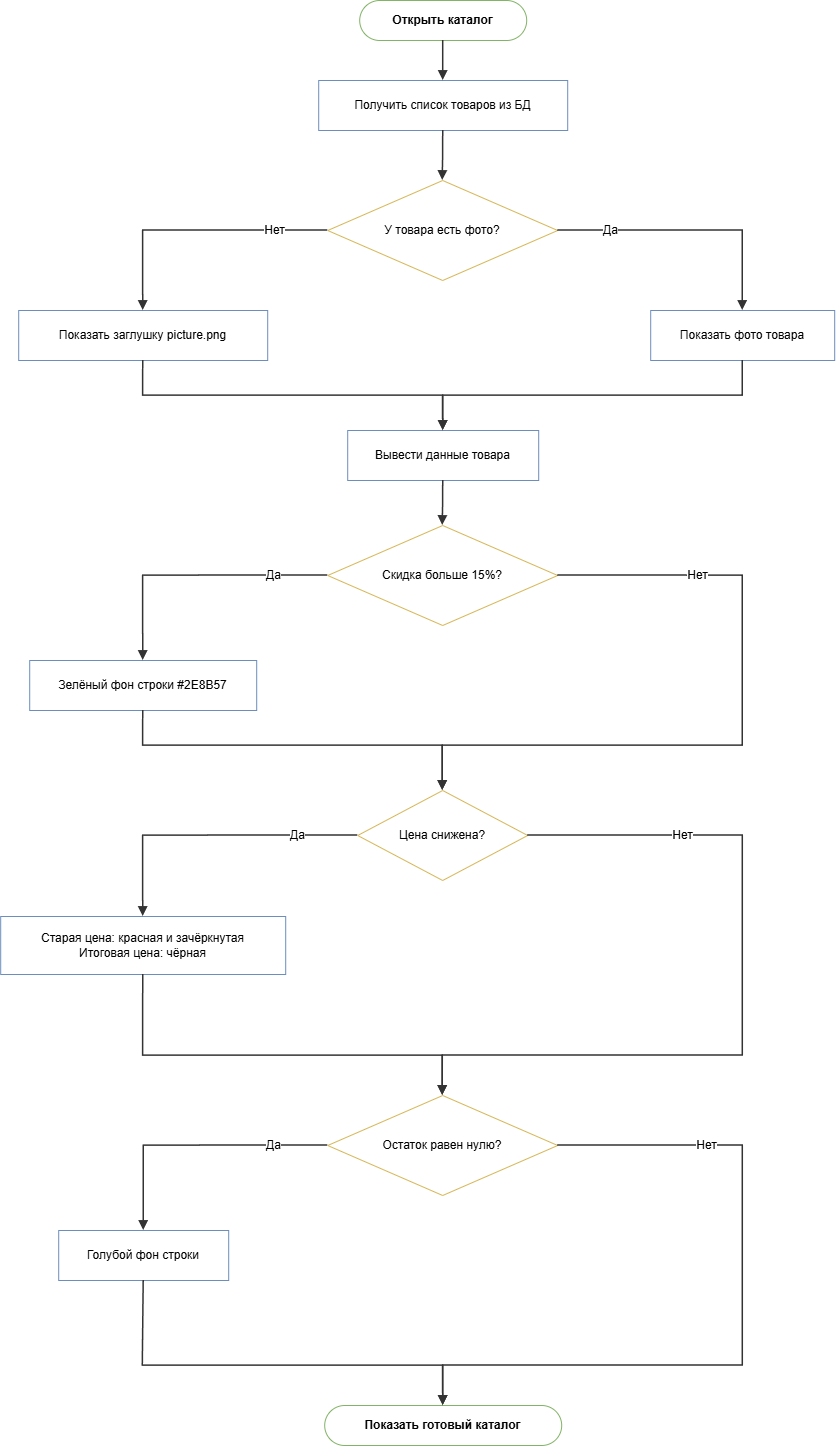

The diagram above was exported from draw.io. Its source (the exported page's mxGraphModel, read from the mxfile embedded in the PNG):
<mxGraphModel dx="3005" dy="1544" grid="1" gridSize="10" guides="1" tooltips="1" connect="1" arrows="1" fold="1" page="1" pageScale="1" pageWidth="914" pageHeight="1525" math="0" shadow="0">
  <root>
    <mxCell id="0" />
    <mxCell id="1" parent="0" />
    <mxCell id="p5_s" parent="1" style="rounded=1;whiteSpace=wrap;html=1;arcSize=50;fillColor=#FFFFFF;strokeColor=#82b366;fontStyle=1;fontSize=12;" value="Открыть каталог" vertex="1">
      <mxGeometry height="40" width="167" x="399" y="40" as="geometry" />
    </mxCell>
    <mxCell id="p5_p" parent="1" style="rounded=0;whiteSpace=wrap;html=1;fillColor=#FFFFFF;strokeColor=#6c8ebf;fontSize=12;" value="Получить список товаров из БД" vertex="1">
      <mxGeometry height="50" width="249" x="358" y="120" as="geometry" />
    </mxCell>
    <mxCell id="p5_d1" parent="1" style="rhombus;whiteSpace=wrap;html=1;fillColor=#FFFFFF;strokeColor=#d6b656;fontSize=12;" value="У товара есть фото?" vertex="1">
      <mxGeometry height="100" width="230" x="367" y="220" as="geometry" />
    </mxCell>
    <mxCell id="p5_pl" parent="1" style="rounded=0;whiteSpace=wrap;html=1;fillColor=#FFFFFF;strokeColor=#6c8ebf;fontSize=12;" value="Показать заглушку picture.png" vertex="1">
      <mxGeometry height="50" width="249" x="58" y="350" as="geometry" />
    </mxCell>
    <mxCell id="p5_pr" parent="1" style="rounded=0;whiteSpace=wrap;html=1;fillColor=#FFFFFF;strokeColor=#6c8ebf;fontSize=12;" value="Показать фото товара" vertex="1">
      <mxGeometry height="50" width="184" x="690" y="350" as="geometry" />
    </mxCell>
    <mxCell id="p5_ps" parent="1" style="rounded=0;whiteSpace=wrap;html=1;fillColor=#FFFFFF;strokeColor=#6c8ebf;fontSize=12;" value="Вывести данные товара" vertex="1">
      <mxGeometry height="50" width="191" x="387" y="470" as="geometry" />
    </mxCell>
    <mxCell id="p5_d2" parent="1" style="rhombus;whiteSpace=wrap;html=1;fillColor=#FFFFFF;strokeColor=#d6b656;fontSize=12;" value="Скидка больше 15%?" vertex="1">
      <mxGeometry height="100" width="230" x="367" y="565" as="geometry" />
    </mxCell>
    <mxCell id="p5_pg" parent="1" style="rounded=0;whiteSpace=wrap;html=1;fillColor=#FFFFFF;strokeColor=#6c8ebf;fontSize=12;" value="Зелёный фон строки #2E8B57" vertex="1">
      <mxGeometry height="50" width="227" x="69" y="700" as="geometry" />
    </mxCell>
    <mxCell id="p5_d3" parent="1" style="rhombus;whiteSpace=wrap;html=1;fillColor=#FFFFFF;strokeColor=#d6b656;fontSize=12;" value="Цена снижена?" vertex="1">
      <mxGeometry height="90" width="170" x="397" y="830" as="geometry" />
    </mxCell>
    <mxCell id="p5_po" parent="1" style="rounded=0;whiteSpace=wrap;html=1;fillColor=#FFFFFF;strokeColor=#6c8ebf;fontSize=12;" value="Старая цена: красная и зачёркнутая&lt;br&gt;Итоговая цена: чёрная" vertex="1">
      <mxGeometry height="58" width="285" x="40" y="956" as="geometry" />
    </mxCell>
    <mxCell id="p5_d4" parent="1" style="rhombus;whiteSpace=wrap;html=1;fillColor=#FFFFFF;strokeColor=#d6b656;fontSize=12;" value="Остаток равен нулю?" vertex="1">
      <mxGeometry height="100" width="230" x="367" y="1135" as="geometry" />
    </mxCell>
    <mxCell id="p5_pb" parent="1" style="rounded=0;whiteSpace=wrap;html=1;fillColor=#FFFFFF;strokeColor=#6c8ebf;fontSize=12;" value="Голубой фон строки" vertex="1">
      <mxGeometry height="50" width="170" x="98" y="1270" as="geometry" />
    </mxCell>
    <mxCell id="p5_en" parent="1" style="rounded=1;whiteSpace=wrap;html=1;arcSize=50;fillColor=#FFFFFF;strokeColor=#82b366;fontStyle=1;fontSize=12;" value="Показать готовый каталог" vertex="1">
      <mxGeometry height="40" width="237" x="364" y="1445" as="geometry" />
    </mxCell>
    <mxCell id="p5_arrow0" edge="1" parent="1" source="p5_s" style="edgeStyle=orthogonalEdgeStyle;rounded=0;curved=0;orthogonalLoop=1;jettySize=auto;html=1;endArrow=block;endFill=1;strokeColor=#333333;strokeWidth=1.5;fontSize=12;labelBackgroundColor=#ffffff;exitX=0.5;exitY=1;exitDx=0;exitDy=0;entryX=0.5;entryY=0;entryDx=0;entryDy=0;fillColor=#FFFFFF;" target="p5_p" value="">
      <mxGeometry relative="1" as="geometry" />
    </mxCell>
    <mxCell id="p5_arrow1" edge="1" parent="1" source="p5_p" style="edgeStyle=orthogonalEdgeStyle;rounded=0;curved=0;orthogonalLoop=1;jettySize=auto;html=1;endArrow=block;endFill=1;strokeColor=#333333;strokeWidth=1.5;fontSize=12;labelBackgroundColor=#ffffff;exitX=0.5;exitY=1;exitDx=0;exitDy=0;entryX=0.5;entryY=0;entryDx=0;entryDy=0;fillColor=#FFFFFF;" target="p5_d1" value="">
      <mxGeometry relative="1" as="geometry" />
    </mxCell>
    <mxCell id="p5_arrow2" edge="1" parent="1" source="p5_d1" style="edgeStyle=orthogonalEdgeStyle;rounded=0;curved=0;orthogonalLoop=1;jettySize=auto;html=1;endArrow=block;endFill=1;strokeColor=#333333;strokeWidth=1.5;fontSize=12;labelBackgroundColor=#ffffff;exitX=0;exitY=0.5;exitDx=0;exitDy=0;entryX=0.5;entryY=0;entryDx=0;entryDy=0;fillColor=#FFFFFF;" target="p5_pl" value="Нет">
      <mxGeometry relative="1" x="-0.6" as="geometry" />
    </mxCell>
    <mxCell id="p5_arrow3" edge="1" parent="1" source="p5_d1" style="edgeStyle=orthogonalEdgeStyle;rounded=0;curved=0;orthogonalLoop=1;jettySize=auto;html=1;endArrow=block;endFill=1;strokeColor=#333333;strokeWidth=1.5;fontSize=12;labelBackgroundColor=#ffffff;exitX=1;exitY=0.5;exitDx=0;exitDy=0;entryX=0.5;entryY=0;entryDx=0;entryDy=0;fillColor=#FFFFFF;" target="p5_pr" value="Да">
      <mxGeometry relative="1" x="-0.6" as="geometry" />
    </mxCell>
    <mxCell id="p5_arrow4" edge="1" parent="1" source="p5_pl" style="edgeStyle=orthogonalEdgeStyle;rounded=0;curved=0;orthogonalLoop=1;jettySize=auto;html=1;endArrow=block;endFill=1;strokeColor=#333333;strokeWidth=1.5;fontSize=12;labelBackgroundColor=#ffffff;exitX=0.5;exitY=1;exitDx=0;exitDy=0;entryX=0.5;entryY=0;entryDx=0;entryDy=0;fillColor=#FFFFFF;" target="p5_ps" value="">
      <mxGeometry relative="1" as="geometry">
        <Array as="points">
          <mxPoint x="182" y="435" />
          <mxPoint x="482" y="435" />
        </Array>
      </mxGeometry>
    </mxCell>
    <mxCell id="p5_arrow5" edge="1" parent="1" source="p5_pr" style="edgeStyle=orthogonalEdgeStyle;rounded=0;curved=0;orthogonalLoop=1;jettySize=auto;html=1;endArrow=block;endFill=1;strokeColor=#333333;strokeWidth=1.5;fontSize=12;labelBackgroundColor=#ffffff;exitX=0.5;exitY=1;exitDx=0;exitDy=0;entryX=0.5;entryY=0;entryDx=0;entryDy=0;fillColor=#FFFFFF;" target="p5_ps" value="">
      <mxGeometry relative="1" as="geometry">
        <Array as="points">
          <mxPoint x="782" y="435" />
          <mxPoint x="482" y="435" />
        </Array>
      </mxGeometry>
    </mxCell>
    <mxCell id="p5_arrow6" edge="1" parent="1" source="p5_ps" style="edgeStyle=orthogonalEdgeStyle;rounded=0;curved=0;orthogonalLoop=1;jettySize=auto;html=1;endArrow=block;endFill=1;strokeColor=#333333;strokeWidth=1.5;fontSize=12;labelBackgroundColor=#ffffff;exitX=0.5;exitY=1;exitDx=0;exitDy=0;entryX=0.5;entryY=0;entryDx=0;entryDy=0;fillColor=#FFFFFF;" target="p5_d2" value="">
      <mxGeometry relative="1" as="geometry" />
    </mxCell>
    <mxCell id="p5_arrow7" edge="1" parent="1" source="p5_d2" style="edgeStyle=orthogonalEdgeStyle;rounded=0;curved=0;orthogonalLoop=1;jettySize=auto;html=1;endArrow=block;endFill=1;strokeColor=#333333;strokeWidth=1.5;fontSize=12;labelBackgroundColor=#ffffff;exitX=0;exitY=0.5;exitDx=0;exitDy=0;entryX=0.5;entryY=0;entryDx=0;entryDy=0;fillColor=#FFFFFF;" target="p5_pg" value="Да">
      <mxGeometry relative="1" x="-0.6" as="geometry" />
    </mxCell>
    <mxCell id="p5_arrow8" edge="1" parent="1" source="p5_d2" style="edgeStyle=orthogonalEdgeStyle;rounded=0;curved=0;orthogonalLoop=1;jettySize=auto;html=1;endArrow=block;endFill=1;strokeColor=#333333;strokeWidth=1.5;fontSize=12;labelBackgroundColor=#ffffff;exitX=1;exitY=0.5;exitDx=0;exitDy=0;entryX=0.5;entryY=0;entryDx=0;entryDy=0;fillColor=#FFFFFF;" target="p5_d3" value="Нет">
      <mxGeometry relative="1" x="-0.6" as="geometry">
        <Array as="points">
          <mxPoint x="782" y="615" />
          <mxPoint x="782" y="785" />
          <mxPoint x="482" y="785" />
        </Array>
      </mxGeometry>
    </mxCell>
    <mxCell id="p5_arrow9" edge="1" parent="1" source="p5_pg" style="edgeStyle=orthogonalEdgeStyle;rounded=0;curved=0;orthogonalLoop=1;jettySize=auto;html=1;endArrow=block;endFill=1;strokeColor=#333333;strokeWidth=1.5;fontSize=12;labelBackgroundColor=#ffffff;exitX=0.5;exitY=1;exitDx=0;exitDy=0;entryX=0.5;entryY=0;entryDx=0;entryDy=0;fillColor=#FFFFFF;" target="p5_d3" value="">
      <mxGeometry relative="1" as="geometry">
        <Array as="points">
          <mxPoint x="182" y="785" />
          <mxPoint x="482" y="785" />
        </Array>
      </mxGeometry>
    </mxCell>
    <mxCell id="p5_arrow10" edge="1" parent="1" source="p5_d3" style="edgeStyle=orthogonalEdgeStyle;rounded=0;curved=0;orthogonalLoop=1;jettySize=auto;html=1;endArrow=block;endFill=1;strokeColor=#333333;strokeWidth=1.5;fontSize=12;labelBackgroundColor=#ffffff;exitX=0;exitY=0.5;exitDx=0;exitDy=0;entryX=0.5;entryY=0;entryDx=0;entryDy=0;fillColor=#FFFFFF;" target="p5_po" value="Да">
      <mxGeometry relative="1" x="-0.6" as="geometry" />
    </mxCell>
    <mxCell id="p5_arrow11" edge="1" parent="1" source="p5_d3" style="edgeStyle=orthogonalEdgeStyle;rounded=0;curved=0;orthogonalLoop=1;jettySize=auto;html=1;endArrow=block;endFill=1;strokeColor=#333333;strokeWidth=1.5;fontSize=12;labelBackgroundColor=#ffffff;exitX=1;exitY=0.5;exitDx=0;exitDy=0;entryX=0.5;entryY=0;entryDx=0;entryDy=0;fillColor=#FFFFFF;" target="p5_d4" value="Нет">
      <mxGeometry relative="1" x="-0.6" as="geometry">
        <Array as="points">
          <mxPoint x="782" y="875" />
          <mxPoint x="782" y="1095" />
          <mxPoint x="482" y="1095" />
        </Array>
      </mxGeometry>
    </mxCell>
    <mxCell id="p5_arrow12" edge="1" parent="1" source="p5_po" style="edgeStyle=orthogonalEdgeStyle;rounded=0;curved=0;orthogonalLoop=1;jettySize=auto;html=1;endArrow=block;endFill=1;strokeColor=#333333;strokeWidth=1.5;fontSize=12;labelBackgroundColor=#ffffff;exitX=0.5;exitY=1;exitDx=0;exitDy=0;entryX=0.5;entryY=0;entryDx=0;entryDy=0;fillColor=#FFFFFF;" target="p5_d4" value="">
      <mxGeometry relative="1" as="geometry">
        <Array as="points">
          <mxPoint x="182" y="1095" />
          <mxPoint x="482" y="1095" />
        </Array>
      </mxGeometry>
    </mxCell>
    <mxCell id="p5_arrow13" edge="1" parent="1" source="p5_d4" style="edgeStyle=orthogonalEdgeStyle;rounded=0;curved=0;orthogonalLoop=1;jettySize=auto;html=1;endArrow=block;endFill=1;strokeColor=#333333;strokeWidth=1.5;fontSize=12;labelBackgroundColor=#ffffff;exitX=0;exitY=0.5;exitDx=0;exitDy=0;entryX=0.5;entryY=0;entryDx=0;entryDy=0;fillColor=#FFFFFF;" target="p5_pb" value="Да">
      <mxGeometry relative="1" x="-0.6" as="geometry" />
    </mxCell>
    <mxCell id="p5_arrow14" edge="1" parent="1" source="p5_d4" style="edgeStyle=orthogonalEdgeStyle;rounded=0;curved=0;orthogonalLoop=1;jettySize=auto;html=1;endArrow=block;endFill=1;strokeColor=#333333;strokeWidth=1.5;fontSize=12;labelBackgroundColor=#ffffff;exitX=1;exitY=0.5;exitDx=0;exitDy=0;entryX=0.5;entryY=0;entryDx=0;entryDy=0;fillColor=#FFFFFF;" target="p5_en" value="Нет">
      <mxGeometry relative="1" x="-0.6" as="geometry">
        <Array as="points">
          <mxPoint x="782" y="1185" />
          <mxPoint x="782" y="1405" />
          <mxPoint x="482" y="1405" />
        </Array>
      </mxGeometry>
    </mxCell>
    <mxCell id="p5_arrow15" edge="1" parent="1" source="p5_pb" style="edgeStyle=orthogonalEdgeStyle;rounded=0;curved=0;orthogonalLoop=1;jettySize=auto;html=1;endArrow=block;endFill=1;strokeColor=#333333;strokeWidth=1.5;fontSize=12;labelBackgroundColor=#ffffff;exitX=0.5;exitY=1;exitDx=0;exitDy=0;entryX=0.5;entryY=0;entryDx=0;entryDy=0;fillColor=#FFFFFF;" target="p5_en" value="">
      <mxGeometry relative="1" as="geometry">
        <Array as="points">
          <mxPoint x="182" y="1405" />
          <mxPoint x="482" y="1405" />
        </Array>
      </mxGeometry>
    </mxCell>
  </root>
</mxGraphModel>